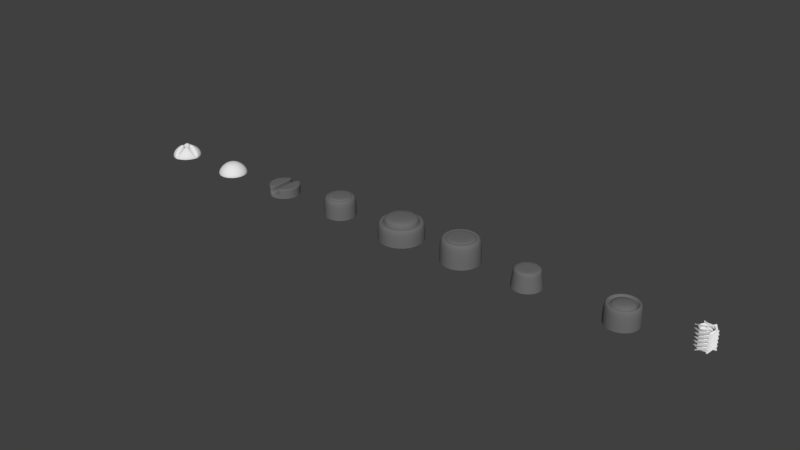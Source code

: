 # Source: screws.blend  (saved by Blender 2.79.0; exported with 4.5.12 LTS)
import bpy
from mathutils import Matrix  # noqa: F401  (used for matrix-valued properties, if any)

bpy.ops.wm.read_factory_settings(use_empty=True)
scene = bpy.context.scene
scene.name = 'Scene'

# ---- collections
col_collection_1 = bpy.data.collections.new('Collection 1'); scene.collection.children.link(col_collection_1)

# ---- materials (node trees are filled in below, after node groups)
mat_screw_003 = bpy.data.materials.new('screw_003')
mat_screw_003.alpha_threshold = 0.0
mat_screw_003.roughness = 0.5
mat_screw_001 = bpy.data.materials.new('screw_001')
mat_screw_001.alpha_threshold = 0.0
mat_screw_001.roughness = 0.5
mat_screw_005 = bpy.data.materials.new('screw_005')
mat_screw_005.alpha_threshold = 0.0
mat_screw_005.roughness = 0.5
mat_screw_006 = bpy.data.materials.new('screw_006')
mat_screw_006.alpha_threshold = 0.0
mat_screw_006.roughness = 0.5
mat_screw_002 = bpy.data.materials.new('screw_002')
mat_screw_002.alpha_threshold = 0.0
mat_screw_002.roughness = 0.5
mat_screw_004 = bpy.data.materials.new('screw_004')
mat_screw_004.alpha_threshold = 0.0
mat_screw_004.roughness = 0.5

# ---- material node trees
mat_screw_003.use_nodes = True; mat_screw_003.node_tree.nodes.clear()
_N = mat_screw_003.node_tree.nodes; _L = mat_screw_003.node_tree.links
n0 = _N.new('ShaderNodeOutputMaterial'); n0.name = 'Material Output'; n0.location = (300, 300)
n1 = _N.new('ShaderNodeBsdfDiffuse'); n1.name = 'Diffuse BSDF'; n1.location = (10, 300)
n1.inputs[0].default_value = (0.15, 0.15, 0.15, 1.0)
_L.new(n1.outputs[0], n0.inputs[0])
n0.is_active_output = True
mat_screw_001.use_nodes = True; mat_screw_001.node_tree.nodes.clear()
_N = mat_screw_001.node_tree.nodes; _L = mat_screw_001.node_tree.links
n0 = _N.new('ShaderNodeOutputMaterial'); n0.name = 'Material Output'; n0.location = (300, 300)
n1 = _N.new('ShaderNodeBsdfDiffuse'); n1.name = 'Diffuse BSDF'; n1.location = (10, 300)
n1.inputs[0].default_value = (0.15, 0.15, 0.15, 1.0)
_L.new(n1.outputs[0], n0.inputs[0])
n0.is_active_output = True
mat_screw_005.use_nodes = True; mat_screw_005.node_tree.nodes.clear()
_N = mat_screw_005.node_tree.nodes; _L = mat_screw_005.node_tree.links
n0 = _N.new('ShaderNodeOutputMaterial'); n0.name = 'Material Output'; n0.location = (300, 300)
n1 = _N.new('ShaderNodeBsdfDiffuse'); n1.name = 'Diffuse BSDF'; n1.location = (10, 300)
n1.inputs[0].default_value = (0.15, 0.15, 0.15, 1.0)
_L.new(n1.outputs[0], n0.inputs[0])
n0.is_active_output = True
mat_screw_006.use_nodes = True; mat_screw_006.node_tree.nodes.clear()
_N = mat_screw_006.node_tree.nodes; _L = mat_screw_006.node_tree.links
n0 = _N.new('ShaderNodeOutputMaterial'); n0.name = 'Material Output'; n0.location = (300, 300)
n1 = _N.new('ShaderNodeBsdfDiffuse'); n1.name = 'Diffuse BSDF'; n1.location = (10, 300)
n1.inputs[0].default_value = (0.15, 0.15, 0.15, 1.0)
_L.new(n1.outputs[0], n0.inputs[0])
n0.is_active_output = True
mat_screw_002.use_nodes = True; mat_screw_002.node_tree.nodes.clear()
_N = mat_screw_002.node_tree.nodes; _L = mat_screw_002.node_tree.links
n0 = _N.new('ShaderNodeOutputMaterial'); n0.name = 'Material Output'; n0.location = (300, 300)
n1 = _N.new('ShaderNodeBsdfDiffuse'); n1.name = 'Diffuse BSDF'; n1.location = (10, 300)
n1.inputs[0].default_value = (0.15, 0.15, 0.15, 1.0)
_L.new(n1.outputs[0], n0.inputs[0])
n0.is_active_output = True
mat_screw_004.use_nodes = True; mat_screw_004.node_tree.nodes.clear()
_N = mat_screw_004.node_tree.nodes; _L = mat_screw_004.node_tree.links
n0 = _N.new('ShaderNodeOutputMaterial'); n0.name = 'Material Output'; n0.location = (300, 300)
n1 = _N.new('ShaderNodeBsdfDiffuse'); n1.name = 'Diffuse BSDF'; n1.location = (10, 300)
n1.inputs[0].default_value = (0.15, 0.15, 0.15, 1.0)
_L.new(n1.outputs[0], n0.inputs[0])
n0.is_active_output = True

# ---- world
world_world = bpy.data.worlds.new('World'); scene.world = world_world
world_world.color = (0.05088, 0.05088, 0.05088)
world_world.use_sun_shadow = False
world_world.sun_shadow_jitter_overblur = 0.0
world_world.cycles.sampling_method = 'MANUAL'

# ---- meshes
me_circle_001 = bpy.data.meshes.new('Circle.001')
me_circle_001.from_pydata([(0.007735, -0.0252, 0.01), (-0.02518, 0.007717, 0.01), (-0.06515, -0.06517, 0.01), (-0.02518, -0.007754, 0.01), (0.007646, 0.0252, 0.01), (-0.007646, 0.0252, 0.01), (-0.02007, 0.02005, 0.06661), (-0.02007, -0.02009, 0.06661), (0.02007, -0.02009, 0.06661), (0.02007, 0.02005, 0.06661), (-0.05286, 0.05284, 0.0383), (0.007735, -0.08896, 0.01), (-0.08894, 0.007717, 0.01), (0.05286, 0.05284, 0.0383), (0.05286, -0.05288, 0.0383), (-0.05286, -0.05288, 0.0383), (0.007646, 0.08896, 0.01), (-0.007646, 0.08896, 0.01), (0.08894, 0.007717, 0.01), (-0.007646, 0.0252, 0.06661), (0.007646, 0.0252, 0.06661), (-0.02518, -0.007754, 0.06661), (-0.02518, 0.007717, 0.06661), (0.007735, -0.0252, 0.06661), (-0.007735, -0.0252, 0.06661), (0.02518, 0.007717, 0.06661), (0.02518, -0.007754, 0.06661), (-0.07155, -0.007754, 0.0383), (-0.07155, 0.007717, 0.0383), (0.07155, -0.007754, 0.0383), (0.07155, 0.007717, 0.0383), (-0.007735, -0.07157, 0.0383), (0.007735, -0.07157, 0.0383), (0.007646, 0.07157, 0.0383), (-0.007646, 0.07157, 0.0383), (0.007646, 0.007717, 0.06661), (-0.007646, 0.007717, 0.06661), (-0.007735, -0.007754, 0.06661), (0.007735, -0.007754, 0.06661), (-0.007735, -0.0252, 0.01), (0.02518, 0.007717, 0.01), (0.02518, -0.007754, 0.01), (-0.07155, -0.007754, 0.01), (-0.07155, 0.007717, 0.01), (0.07155, -0.007754, 0.01), (0.07155, 0.007717, 0.01), (-0.007735, -0.07157, 0.01), (0.007735, -0.07157, 0.01), (0.007646, 0.07157, 0.01), (-0.007646, 0.07157, 0.01), (0.007646, 0.007717, 0.01), (-0.007646, 0.007717, 0.01), (-0.007735, -0.007754, 0.01), (0.007735, -0.007754, 0.01), (0.06515, -0.06517, 0.01), (-0.08894, -0.007754, 0.01), (-0.06515, 0.06514, 0.01), (0.06515, 0.06514, 0.01), (0.08894, -0.007754, 0.01), (-0.007735, -0.08896, 0.01), (-0.06515, 0.06514, 9.313e-10), (-0.06515, -0.06517, 9.313e-10), (0.06515, -0.06517, 9.313e-10), (0.06515, 0.06514, 9.313e-10), (0.08894, -0.007754, 9.313e-10), (0.007735, -0.08896, 9.313e-10), (-0.08894, 0.007717, 9.313e-10), (0.007646, 0.08896, 9.313e-10), (-0.007646, 0.08896, 9.313e-10), (-0.08894, -0.007754, 9.313e-10), (-0.007735, -0.08896, -9.313e-10), (0.08894, 0.007717, 9.313e-10)], [], [(50, 51, 52, 53), (21, 7, 24, 37), (31, 24, 7, 15), (20, 35, 25, 9), (10, 6, 19, 34), (13, 9, 25, 30), (29, 26, 8, 14), (14, 8, 23, 32), (54, 14, 32, 11), (57, 13, 30, 18), (12, 28, 10, 56), (16, 33, 13, 57), (59, 31, 15, 2), (38, 23, 8, 26), (6, 22, 36, 19), (58, 29, 14, 54), (28, 22, 6, 10), (2, 15, 27, 55), (33, 20, 9, 13), (11, 32, 47), (32, 23, 0, 47), (19, 36, 51, 5), (29, 58, 44), (35, 20, 4, 50), (26, 29, 44, 41), (18, 30, 45), (15, 7, 21, 27), (37, 24, 39, 52), (30, 25, 40, 45), (27, 21, 3, 42), (56, 10, 34, 17), (43, 12, 55, 42), (45, 40, 41, 44), (47, 0, 39, 46), (49, 5, 4, 48), (1, 43, 42, 3), (18, 45, 44, 58), (11, 47, 46, 59), (17, 49, 48, 16), (53, 41, 40, 50), (3, 52, 51, 1), (23, 38, 53, 0), (50, 4, 5, 51), (31, 59, 46), (24, 31, 46, 39), (17, 34, 49), (34, 19, 5, 49), (33, 16, 48), (28, 12, 43), (38, 26, 41, 53), (20, 33, 48, 4), (25, 35, 50, 40), (55, 27, 42), (21, 37, 52, 3), (22, 28, 43, 1), (36, 22, 1, 51), (0, 53, 52, 39), (12, 56, 60, 66), (18, 58, 64, 71), (2, 55, 69, 61), (54, 11, 65, 62), (56, 17, 68, 60), (55, 12, 66, 69), (17, 16, 67, 68), (58, 54, 62, 64), (59, 2, 61, 70), (16, 57, 63, 67), (11, 59, 70, 65), (57, 18, 71, 63)])
me_circle_001.polygons.foreach_set('use_smooth', [True] * 69)
_uv = me_circle_001.uv_layers.new(name='UVMap')
_uv.uv.foreach_set('vector', [0.2412, 0.2029, 0.2412, 0.241, 0.2026, 0.2412, 0.2026, 0.2026, 0.6389, 0.5745, 0.6646, 0.5518, 0.6992, 0.5513, 0.6808, 0.5938, 0.7358, 0.4116, 0.6992, 0.5513, 0.6646, 0.5518, 0.6163, 0.4302, 0.4808, 0.04294, 0.4992, 0.0003095, 0.5413, 0.01971, 0.5157, 0.04235, 0.1331, 0.5636, 0.2547, 0.5154, 0.2775, 0.5412, 0.2028, 0.6617, 0.564, 0.1639, 0.5157, 0.04235, 0.5413, 0.01971, 0.6619, 0.09442, 0.7358, 0.7086, 0.6992, 0.8482, 0.6646, 0.8488, 0.6163, 0.7272, 0.6163, 0.7272, 0.6646, 0.8488, 0.6389, 0.8715, 0.5184, 0.7967, 0.5891, 0.6556, 0.6163, 0.7272, 0.5184, 0.7967, 0.457, 0.734, 0.5911, 0.2355, 0.564, 0.1639, 0.6619, 0.09442, 0.7232, 0.1572, 0.02582, 0.4441, 0.1145, 0.4441, 0.1331, 0.5636, 0.06151, 0.5908, 0.4442, 0.2713, 0.4442, 0.1826, 0.564, 0.1639, 0.5911, 0.2355, 0.7358, 0.3229, 0.7358, 0.4116, 0.6163, 0.4302, 0.5891, 0.3586, 0.6808, 0.8908, 0.6389, 0.8715, 0.6646, 0.8488, 0.6992, 0.8482, 0.2547, 0.5154, 0.2541, 0.4808, 0.2969, 0.4992, 0.2775, 0.5412, 0.7358, 0.6199, 0.7358, 0.7086, 0.6163, 0.7272, 0.5891, 0.6556, 0.1145, 0.4441, 0.2541, 0.4808, 0.2547, 0.5154, 0.1331, 0.5636, 0.5891, 0.3586, 0.6163, 0.4302, 0.5184, 0.4997, 0.457, 0.437, 0.4442, 0.1826, 0.4808, 0.04294, 0.5157, 0.04235, 0.564, 0.1639, 0.7366, 0.0003095, 0.8072, 0.04363, 0.7366, 0.04363, 0.8072, 0.04363, 0.8777, 0.1592, 0.7366, 0.1592, 0.7366, 0.04363, 0.78, 0.4385, 0.7364, 0.4385, 0.7364, 0.2974, 0.78, 0.2974, 0.8069, 0.6377, 0.8775, 0.5944, 0.8775, 0.6377, 0.2975, 0.6466, 0.2975, 0.603, 0.4386, 0.603, 0.4386, 0.6466, 0.7364, 0.7533, 0.8069, 0.6377, 0.8775, 0.6377, 0.8775, 0.7533, 0.2029, 0.7365, 0.1595, 0.807, 0.1595, 0.7365, 0.6163, 0.4302, 0.6646, 0.5518, 0.6389, 0.5745, 0.5184, 0.4997, 0.9387, 0.5801, 0.8953, 0.5801, 0.8953, 0.4391, 0.9387, 0.4391, 0.1595, 0.807, 0.044, 0.8776, 0.044, 0.7365, 0.1595, 0.7365, 0.8069, 0.8407, 0.8775, 0.9562, 0.7364, 0.9562, 0.7364, 0.8407, 0.06151, 0.5908, 0.1331, 0.5636, 0.2028, 0.6617, 0.14, 0.7231, 0.2412, 0.4002, 0.2412, 0.4435, 0.2026, 0.4435, 0.2026, 0.4002, 0.2412, 0.04363, 0.2412, 0.1592, 0.2026, 0.1592, 0.2026, 0.04363, 0.04363, 0.2026, 0.1592, 0.2026, 0.1592, 0.2412, 0.04363, 0.2412, 0.4003, 0.241, 0.2848, 0.241, 0.2848, 0.2029, 0.4003, 0.2029, 0.2412, 0.2847, 0.2412, 0.4002, 0.2026, 0.4002, 0.2026, 0.2847, 0.2412, 0.0003095, 0.2412, 0.04363, 0.2026, 0.04363, 0.2026, 0.0003095, 0.0003095, 0.2026, 0.04363, 0.2026, 0.04363, 0.2412, 0.0003095, 0.2412, 0.4436, 0.241, 0.4003, 0.241, 0.4003, 0.2029, 0.4436, 0.2029, 0.2026, 0.2026, 0.2026, 0.1592, 0.2412, 0.1592, 0.2412, 0.2029, 0.2026, 0.2847, 0.2026, 0.2412, 0.2412, 0.241, 0.2412, 0.2847, 0.8777, 0.1592, 0.8777, 0.2026, 0.7366, 0.2026, 0.7366, 0.1592, 0.2412, 0.2029, 0.2848, 0.2029, 0.2848, 0.241, 0.2412, 0.241, 0.7797, 0.5096, 0.7364, 0.4391, 0.7797, 0.4391, 0.8953, 0.5801, 0.7797, 0.5096, 0.7797, 0.4391, 0.8953, 0.4391, 0.9388, 0.2974, 0.8955, 0.3679, 0.8955, 0.2974, 0.8955, 0.3679, 0.78, 0.4385, 0.78, 0.2974, 0.8955, 0.2974, 0.368, 0.4875, 0.4386, 0.4441, 0.4386, 0.4875, 0.2468, 0.807, 0.2035, 0.7365, 0.2468, 0.7365, 0.7364, 0.7967, 0.7364, 0.7533, 0.8775, 0.7533, 0.8775, 0.7967, 0.2975, 0.603, 0.368, 0.4875, 0.4386, 0.4875, 0.4386, 0.603, 0.044, 0.8776, 0.0003096, 0.8776, 0.0003095, 0.7365, 0.044, 0.7365, 0.7364, 0.7974, 0.8069, 0.8407, 0.7364, 0.8407, 0.8775, 0.9562, 0.8775, 0.9997, 0.7364, 0.9997, 0.7364, 0.9562, 0.3623, 0.8776, 0.2468, 0.807, 0.2468, 0.7365, 0.3623, 0.7365, 0.406, 0.8776, 0.3623, 0.8776, 0.3623, 0.7365, 0.406, 0.7365, 0.1592, 0.2026, 0.2026, 0.2026, 0.2026, 0.2412, 0.1592, 0.2412, 0.02582, 0.4441, 0.06151, 0.5908, 0.03866, 0.6003, 0.0003095, 0.4505, 0.3752, 0.6721, 0.3367, 0.6721, 0.3367, 0.6472, 0.3752, 0.6472, 0.5891, 0.3586, 0.457, 0.437, 0.4442, 0.4152, 0.5796, 0.3358, 0.5891, 0.6556, 0.457, 0.734, 0.4442, 0.7122, 0.5796, 0.6328, 0.06151, 0.5908, 0.14, 0.7231, 0.1182, 0.7359, 0.03866, 0.6003, 0.2975, 0.6472, 0.3361, 0.6472, 0.3361, 0.6721, 0.2975, 0.6721, 0.3367, 0.6727, 0.3748, 0.6727, 0.3748, 0.6976, 0.3367, 0.6976, 0.7358, 0.6199, 0.5891, 0.6556, 0.5796, 0.6328, 0.7295, 0.5944, 0.7358, 0.3229, 0.5891, 0.3586, 0.5796, 0.3358, 0.7295, 0.2974, 0.4442, 0.2713, 0.5911, 0.2355, 0.6007, 0.2584, 0.4506, 0.2968, 0.4144, 0.6721, 0.3758, 0.6721, 0.3758, 0.6472, 0.4144, 0.6472, 0.5911, 0.2355, 0.7232, 0.1572, 0.736, 0.179, 0.6007, 0.2584])
me_circle_001.use_remesh_preserve_volume = False
me_circle_001.use_remesh_preserve_attributes = False
me_circle_001.use_mirror_vertex_groups = False
me_circle_001.update()
me_worm_gear_001 = bpy.data.meshes.new('Worm Gear.001')
me_worm_gear_001.from_pydata([(0.0366, 0.002399, 0.01472), (0.03597, 0.007155, 0.01472), (0.05693, 0.003731, 0.01472), (0.05595, 0.01113, 0.01472), (0.03473, 0.01179, 0.01472), (0.03289, 0.01622, 0.01472), (0.03049, 0.02038, 0.01472), (0.02757, 0.02418, 0.01472), (0.02418, 0.02757, 0.01472), (0.02038, 0.03049, 0.01472), (0.01622, 0.03289, 0.01472), (0.01179, 0.03473, 0.01472), (0.02523, 0.05117, 0.01472), (0.01834, 0.05402, 0.01472), (0.007155, 0.03597, 0.01472), (0.002399, 0.0366, 0.01472), (-0.002399, 0.0366, 0.01472), (-0.007155, 0.03597, 0.01472), (-0.01179, 0.03473, 0.01472), (-0.01622, 0.03289, 0.01472), (-0.02038, 0.03049, 0.01472), (-0.02418, 0.02757, 0.01472), (-0.0317, 0.04744, 0.01472), (-0.03762, 0.04289, 0.01472), (-0.02757, 0.02418, 0.01472), (-0.03049, 0.02038, 0.01472), (-0.03289, 0.01622, 0.01472), (-0.03473, 0.01179, 0.01472), (-0.03597, 0.007155, 0.01472), (-0.0366, 0.002399, 0.01472), (-0.0366, -0.002399, 0.01472), (-0.03597, -0.007155, 0.01472), (-0.05693, -0.003731, 0.01472), (-0.05595, -0.01113, 0.01472), (-0.03473, -0.01179, 0.01472), (-0.03289, -0.01622, 0.01472), (-0.03049, -0.02038, 0.01472), (-0.02757, -0.02418, 0.01472), (-0.02418, -0.02757, 0.01472), (-0.02038, -0.03049, 0.01472), (-0.01622, -0.03289, 0.01472), (-0.01179, -0.03473, 0.01472), (-0.02523, -0.05117, 0.01472), (-0.01834, -0.05402, 0.01472), (-0.007155, -0.03597, 0.01472), (-0.002399, -0.0366, 0.01472), (0.002399, -0.0366, 0.01472), (0.007155, -0.03597, 0.01472), (0.01179, -0.03473, 0.01472), (0.01622, -0.03289, 0.01472), (0.02038, -0.03049, 0.01472), (0.02418, -0.02757, 0.01472), (0.0317, -0.04744, 0.01472), (0.03762, -0.04289, 0.01472), (0.02757, -0.02418, 0.01472), (0.03049, -0.02038, 0.01472), (0.03289, -0.01622, 0.01472), (0.03473, -0.01179, 0.01472), (0.03597, -0.007155, 0.01472), (0.0366, -0.002399, 0.01472), (0.01616, 0.03292, 0.03509), (0.01172, 0.03475, 0.03509), (0.02513, 0.05122, 0.03509), (0.01823, 0.05406, 0.03509), (0.007083, 0.03598, 0.03509), (0.002326, 0.0366, 0.03509), (-0.002472, 0.03659, 0.03509), (-0.007227, 0.03596, 0.03509), (-0.01186, 0.03471, 0.03509), (-0.01629, 0.03286, 0.03509), (-0.02044, 0.03045, 0.03509), (-0.02424, 0.02753, 0.03509), (-0.03179, 0.04737, 0.03509), (-0.0377, 0.04282, 0.03509), (-0.02762, 0.02413, 0.03509), (-0.03053, 0.02031, 0.03509), (-0.03292, 0.01616, 0.03509), (-0.03475, 0.01172, 0.03509), (-0.03598, 0.007083, 0.03509), (-0.0366, 0.002326, 0.03509), (-0.03659, -0.002472, 0.03509), (-0.03596, -0.007227, 0.03509), (-0.05692, -0.003845, 0.03509), (-0.05593, -0.01124, 0.03509), (-0.03471, -0.01186, 0.03509), (-0.03286, -0.01629, 0.03509), (-0.03045, -0.02044, 0.03509), (-0.02753, -0.02424, 0.03509), (-0.02413, -0.02762, 0.03509), (-0.02031, -0.03053, 0.03509), (-0.01616, -0.03292, 0.03509), (-0.01172, -0.03475, 0.03509), (-0.02513, -0.05122, 0.03509), (-0.01823, -0.05406, 0.03509), (-0.007083, -0.03598, 0.03509), (-0.002326, -0.0366, 0.03509), (0.002472, -0.03659, 0.03509), (0.007227, -0.03596, 0.03509), (0.01186, -0.03471, 0.03509), (0.01629, -0.03286, 0.03509), (0.02044, -0.03045, 0.03509), (0.02424, -0.02753, 0.03509), (0.03179, -0.04737, 0.03509), (0.0377, -0.04282, 0.03509), (0.02762, -0.02413, 0.03509), (0.03053, -0.02031, 0.03509), (0.03292, -0.01616, 0.03509), (0.03475, -0.01172, 0.03509), (0.03598, -0.007083, 0.03509), (0.0366, -0.002326, 0.03509), (0.03659, 0.002472, 0.03509), (0.03596, 0.007227, 0.03509), (0.05692, 0.003845, 0.03509), (0.05593, 0.01124, 0.03509), (0.03471, 0.01186, 0.03509), (0.03286, 0.01629, 0.03509), (0.03045, 0.02044, 0.03509), (0.02753, 0.02424, 0.03509), (0.02413, 0.02762, 0.03509), (0.02031, 0.03053, 0.03509)], [], [(113, 53, 51, 111), (3, 1, 61, 63), (7, 67, 66, 6), (7, 8, 68, 67), (9, 69, 68, 8), (9, 10, 70, 69), (18, 78, 77, 17), (4, 64, 61, 1), (73, 13, 11, 71), (16, 17, 77, 76), (18, 19, 79, 78), (20, 80, 79, 19), (26, 27, 87, 86), (16, 76, 75, 15), (14, 74, 71, 11), (83, 23, 21, 81), (70, 10, 12, 72), (37, 97, 96, 36), (28, 88, 87, 27), (29, 30, 90, 89), (28, 29, 89, 88), (25, 26, 86, 85), (24, 25, 85, 84), (80, 20, 22, 82), (36, 96, 95, 35), (39, 40, 100, 99), (41, 44, 104, 101), (39, 99, 98, 38), (34, 94, 91, 31), (35, 95, 94, 34), (42, 102, 100, 40), (33, 93, 92, 32), (45, 46, 106, 105), (47, 107, 106, 46), (49, 50, 110, 109), (48, 49, 109, 108), (45, 105, 104, 44), (47, 48, 108, 107), (43, 103, 102, 42), (6, 66, 65, 5), (59, 0, 60, 119), (54, 114, 111, 51), (55, 115, 114, 54), (55, 56, 116, 115), (56, 57, 117, 116), (53, 113, 112, 52), (38, 98, 97, 37), (31, 91, 93, 33), (13, 73, 72, 12), (21, 24, 84, 81), (3, 63, 62, 2), (15, 75, 74, 14), (22, 23, 83, 82), (5, 65, 64, 4), (57, 58, 118, 117), (52, 112, 110, 50), (90, 30, 32, 92), (43, 41, 101, 103), (0, 2, 62, 60), (58, 59, 119, 118)])
me_worm_gear_001.polygons.foreach_set('use_smooth', [True] * 60)
_uv = me_worm_gear_001.uv_layers.new(name='UVMap')
_uv.uv.foreach_set('vector', [0.6663, 0.7513, 0.3337, 0.7513, 0.3858, 0.668, 0.6124, 0.6692, 0.3329, 0.584, 0.2809, 0.6673, 0.05429, 0.6661, 0.0003843, 0.584, 0.5804, 0.4374, 0.4063, 0.2922, 0.4295, 0.2922, 0.6035, 0.4374, 0.5804, 0.4374, 0.5573, 0.4374, 0.3832, 0.2922, 0.4063, 0.2922, 0.5342, 0.4374, 0.3601, 0.2922, 0.3832, 0.2922, 0.5573, 0.4374, 0.5342, 0.4374, 0.5111, 0.4374, 0.337, 0.2922, 0.3601, 0.2922, 0.5573, 0.5833, 0.3832, 0.4381, 0.4063, 0.4381, 0.5804, 0.5833, 0.6497, 0.4374, 0.4757, 0.2922, 0.4988, 0.2922, 0.6728, 0.4374, 0.337, 0.1463, 0.6696, 0.1463, 0.6175, 0.2295, 0.3909, 0.2283, 0.6035, 0.5833, 0.5804, 0.5833, 0.4063, 0.4381, 0.4295, 0.4381, 0.5573, 0.5833, 0.5342, 0.5833, 0.3601, 0.4381, 0.3832, 0.4381, 0.5111, 0.5833, 0.337, 0.4381, 0.3601, 0.4381, 0.5342, 0.5833, 0.2669, 0.1455, 0.2438, 0.1455, 0.06972, 0.0003845, 0.09284, 0.0003845, 0.6035, 0.5833, 0.4295, 0.4381, 0.4526, 0.4381, 0.6266, 0.5833, 0.6497, 0.5833, 0.4757, 0.4381, 0.4988, 0.4381, 0.6728, 0.5833, 0.0003843, 0.668, 0.3329, 0.668, 0.2809, 0.7513, 0.05429, 0.7501, 0.7191, 0.668, 0.9457, 0.6692, 0.9996, 0.7513, 0.6671, 0.7513, 0.09284, 0.4381, 0.2669, 0.5833, 0.2438, 0.5833, 0.06973, 0.4381, 0.2207, 0.1455, 0.04661, 0.0003845, 0.06972, 0.0003845, 0.2438, 0.1455, 0.1976, 0.1455, 0.1744, 0.1455, 0.0003843, 0.0003846, 0.0235, 0.0003846, 0.2207, 0.1455, 0.1976, 0.1455, 0.0235, 0.0003846, 0.04661, 0.0003845, 0.29, 0.1455, 0.2669, 0.1455, 0.09284, 0.0003845, 0.116, 0.0003845, 0.3131, 0.1455, 0.29, 0.1455, 0.116, 0.0003845, 0.1391, 0.0003843, 0.3858, 0.752, 0.6124, 0.7532, 0.6663, 0.8353, 0.3337, 0.8353, 0.06973, 0.4381, 0.2438, 0.5833, 0.2207, 0.5833, 0.04661, 0.4381, 0.1391, 0.4381, 0.1622, 0.4381, 0.3362, 0.5833, 0.3131, 0.5833, 0.0003843, 0.2922, 0.0235, 0.2922, 0.1976, 0.4374, 0.1744, 0.4374, 0.1391, 0.4381, 0.3131, 0.5833, 0.29, 0.5833, 0.116, 0.4381, 0.0235, 0.4381, 0.1976, 0.5833, 0.1744, 0.5833, 0.0003843, 0.4381, 0.04661, 0.4381, 0.2207, 0.5833, 0.1976, 0.5833, 0.0235, 0.4381, 0.6671, 0.584, 0.9996, 0.584, 0.9476, 0.6673, 0.721, 0.6661, 0.6696, 0.03988, 0.337, 0.03988, 0.3663, 0.019, 0.6988, 0.019, 0.04661, 0.2922, 0.06972, 0.2922, 0.2438, 0.4374, 0.2207, 0.4374, 0.09284, 0.2922, 0.2669, 0.4374, 0.2438, 0.4374, 0.06972, 0.2922, 0.1391, 0.2922, 0.1622, 0.2922, 0.3362, 0.4374, 0.3131, 0.4374, 0.116, 0.2922, 0.1391, 0.2922, 0.3131, 0.4374, 0.29, 0.4374, 0.04661, 0.2922, 0.2207, 0.4374, 0.1976, 0.4374, 0.0235, 0.2922, 0.09284, 0.2922, 0.116, 0.2922, 0.29, 0.4374, 0.2669, 0.4374, 0.3923, 0.92, 0.7248, 0.92, 0.6956, 0.9409, 0.363, 0.9409, 0.6035, 0.4374, 0.4295, 0.2922, 0.4526, 0.2922, 0.6266, 0.4374, 0.1391, 0.1463, 0.1622, 0.1463, 0.3362, 0.2914, 0.3131, 0.2914, 0.0235, 0.1463, 0.1976, 0.2914, 0.1744, 0.2914, 0.0003843, 0.1463, 0.04661, 0.1463, 0.2207, 0.2914, 0.1976, 0.2914, 0.0235, 0.1463, 0.04661, 0.1463, 0.06973, 0.1463, 0.2438, 0.2914, 0.2207, 0.2914, 0.06973, 0.1463, 0.09284, 0.1463, 0.2669, 0.2914, 0.2438, 0.2914, 0.3663, 0.2519, 0.6988, 0.2519, 0.6696, 0.2728, 0.337, 0.2728, 0.116, 0.4381, 0.29, 0.5833, 0.2669, 0.5833, 0.09284, 0.4381, 0.3858, 0.584, 0.6124, 0.5852, 0.6663, 0.6673, 0.3337, 0.6673, 0.333, 0.9409, 0.0003843, 0.9409, 0.02966, 0.92, 0.3622, 0.92, 0.3362, 0.1455, 0.3131, 0.1455, 0.1391, 0.0003843, 0.1622, 0.0003843, 0.3663, 0.2303, 0.6988, 0.2303, 0.6696, 0.2512, 0.337, 0.2512, 0.6266, 0.5833, 0.4526, 0.4381, 0.4757, 0.4381, 0.6497, 0.5833, 0.6988, 0.04065, 0.6696, 0.06153, 0.337, 0.06152, 0.3663, 0.04065, 0.6266, 0.4374, 0.4526, 0.2922, 0.4757, 0.2922, 0.6497, 0.4374, 0.09284, 0.1463, 0.116, 0.1463, 0.29, 0.2914, 0.2669, 0.2914, 0.0003843, 0.752, 0.3329, 0.752, 0.2809, 0.8353, 0.05429, 0.8341, 0.05242, 0.836, 0.279, 0.8372, 0.3329, 0.9193, 0.0003843, 0.9193, 0.337, 0.1455, 0.389, 0.06229, 0.6157, 0.06349, 0.6696, 0.1455, 0.3876, 0.9181, 0.3337, 0.836, 0.6663, 0.836, 0.6142, 0.9193, 0.116, 0.1463, 0.1391, 0.1463, 0.3131, 0.2914, 0.29, 0.2914])
me_worm_gear_001.use_remesh_preserve_volume = False
me_worm_gear_001.use_remesh_preserve_attributes = False
me_worm_gear_001.use_mirror_vertex_groups = False
me_worm_gear_001.update()
me_circle = bpy.data.meshes.new('Circle')
me_circle.from_pydata([(5.75e-09, 0.09214, 0.01), (-0.06515, 0.06515, 0.01), (-0.09214, 6.715e-09, 0.01), (-0.06515, -0.06515, 0.01), (1.381e-08, -0.09214, 0.01), (0.06515, -0.06515, 0.01), (0.09214, 1.184e-08, 0.01), (0.06515, 0.06515, 0.01), (8.215e-09, 0.02839, 0.06661), (-0.02007, 0.02007, 0.06661), (-0.02839, 9.802e-09, 0.06661), (-0.02007, -0.02007, 0.06661), (1.07e-08, -0.02839, 0.06661), (0.02007, -0.02007, 0.06661), (0.02839, 1.138e-08, 0.06661), (0.02007, 0.02007, 0.06661), (-0.05286, 0.05286, 0.0383), (-0.07475, 7.333e-09, 0.0383), (0.07475, 1.149e-08, 0.0383), (0.05286, 0.05286, 0.0383), (1.32e-08, -0.07475, 0.0383), (0.05286, -0.05286, 0.0383), (-0.05286, -0.05286, 0.0383), (6.66e-09, 0.07475, 0.0383), (5.75e-09, 0.09214, 0.0), (-0.06515, 0.06515, 0.0), (-0.09214, 6.715e-09, 0.0), (-0.06515, -0.06515, 0.0), (1.381e-08, -0.09214, 0.0), (0.06515, -0.06515, 0.0), (0.09214, 1.184e-08, 0.0), (0.06515, 0.06515, 0.0)], [], [(17, 10, 9, 16), (19, 15, 14, 18), (21, 13, 12, 20), (22, 11, 10, 17), (16, 9, 8, 23), (23, 8, 15, 19), (18, 14, 13, 21), (20, 12, 11, 22), (9, 10, 11, 12, 13, 14, 15, 8), (4, 20, 22, 3), (6, 18, 21, 5), (0, 23, 19, 7), (1, 16, 23, 0), (3, 22, 17, 2), (5, 21, 20, 4), (7, 19, 18, 6), (2, 17, 16, 1), (0, 7, 31, 24), (6, 5, 29, 30), (4, 3, 27, 28), (2, 1, 25, 26), (7, 6, 30, 31), (5, 4, 28, 29), (3, 2, 26, 27), (1, 0, 24, 25)])
me_circle.polygons.foreach_set('use_smooth', [True] * 25)
_uv = me_circle.uv_layers.new(name='UVMap')
_uv.uv.foreach_set('vector', [0.4342, 0.2838, 0.4307, 0.08813, 0.51, 0.06481, 0.6205, 0.226, 0.6216, 0.5757, 0.5161, 0.7443, 0.4369, 0.7204, 0.4333, 0.5248, 0.247, 0.5825, 0.3576, 0.7437, 0.3061, 0.8084, 0.1113, 0.7397, 0.246, 0.2328, 0.3514, 0.06425, 0.4307, 0.08813, 0.4342, 0.2838, 0.6205, 0.226, 0.51, 0.06481, 0.5614, 0.0001376, 0.7563, 0.06887, 0.7647, 0.7263, 0.57, 0.8084, 0.5161, 0.7443, 0.6216, 0.5757, 0.4333, 0.5248, 0.4369, 0.7204, 0.3576, 0.7437, 0.247, 0.5825, 0.1028, 0.08221, 0.2976, 0.0001375, 0.3514, 0.06425, 0.246, 0.2328, 0.1353, 0.9999, 0.05613, 0.9999, 0.0001375, 0.9439, 0.0001375, 0.8647, 0.05613, 0.8087, 0.1353, 0.8087, 0.1913, 0.8647, 0.1913, 0.9439, 0.0001375, 0.1493, 0.1028, 0.08221, 0.246, 0.2328, 0.1834, 0.3344, 0.435, 0.4044, 0.4333, 0.5248, 0.247, 0.5825, 0.1835, 0.477, 0.8674, 0.6592, 0.7647, 0.7263, 0.6216, 0.5757, 0.6842, 0.4742, 0.6841, 0.3316, 0.6205, 0.226, 0.7563, 0.06887, 0.8674, 0.1344, 0.1834, 0.3344, 0.246, 0.2328, 0.4342, 0.2838, 0.4326, 0.4041, 0.1835, 0.477, 0.247, 0.5825, 0.1113, 0.7397, 0.0001375, 0.6742, 0.6842, 0.4742, 0.6216, 0.5757, 0.4333, 0.5248, 0.435, 0.4044, 0.4326, 0.4041, 0.4342, 0.2838, 0.6205, 0.226, 0.6841, 0.3316, 0.8674, 0.6592, 0.6842, 0.4742, 0.6842, 0.4742, 0.8674, 0.6592, 0.435, 0.4044, 0.1835, 0.477, 0.1835, 0.477, 0.435, 0.4044, 0.0001375, 0.1493, 0.1834, 0.3344, 0.1834, 0.3344, 0.0001375, 0.1493, 0.4326, 0.4041, 0.6841, 0.3316, 0.6841, 0.3316, 0.4326, 0.4041, 0.6842, 0.4742, 0.435, 0.4044, 0.435, 0.4044, 0.6842, 0.4742, 0.1835, 0.477, 0.0001375, 0.6742, 0.0001375, 0.6742, 0.1835, 0.477, 0.1834, 0.3344, 0.4326, 0.4041, 0.4326, 0.4041, 0.1834, 0.3344, 0.6841, 0.3316, 0.8674, 0.1344, 0.8674, 0.1344, 0.6841, 0.3316])
me_circle.use_remesh_preserve_volume = False
me_circle.use_remesh_preserve_attributes = False
me_circle.use_mirror_vertex_groups = False
me_circle.update()
me_screw_003 = bpy.data.meshes.new('screw_003')
me_screw_003.from_pydata([(-5.96e-08, -0.1524, -5.281e-08), (-0.1319, -0.07618, 1.689e-09), (-0.1319, 0.07618, 2.469e-08), (-5.96e-08, 0.1524, -6.796e-09), (0.1319, 0.07618, -6.129e-08), (0.1319, -0.07618, -8.43e-08), (-0.1319, -0.07618, 0.09913), (-2.73e-08, -0.1524, 0.09913), (-0.1319, 0.07618, 0.09913), (-2.73e-08, 0.1524, 0.09913), (0.1319, 0.07618, 0.09913), (0.1319, -0.07618, 0.09913), (-1.709e-08, -0.1056, 0.1305), (-0.09148, -0.05282, 0.1305), (-0.09148, 0.05282, 0.1305), (-1.709e-08, 0.1056, 0.1305), (0.09148, 0.05282, 0.1305), (0.09148, -0.05282, 0.1305), (-2.73e-08, -0.1205, 0.09913), (-8.572e-08, -0.1133, 0.1028), (-2.938e-08, -0.1164, 0.09275), (-0.09811, -0.05665, 0.1028), (-0.1044, -0.06027, 0.09913), (-0.1008, -0.0582, 0.09275), (0.09811, -0.05665, 0.1028), (0.1044, -0.06027, 0.09913), (0.1008, -0.0582, 0.09275), (-0.09811, 0.05665, 0.1028), (-0.1044, 0.06027, 0.09913), (-0.1008, 0.0582, 0.09275), (-2.73e-08, 0.1205, 0.09913), (-2.611e-08, 0.1133, 0.1028), (-2.938e-08, 0.1164, 0.09275), (0.1044, 0.06027, 0.09913), (0.09811, 0.05665, 0.1028), (0.1008, 0.0582, 0.09275)], [], [(0, 7, 6, 1), (1, 6, 8, 2), (2, 8, 9, 3), (3, 9, 10, 4), (4, 10, 11, 5), (5, 11, 7, 0), (13, 12, 17, 16, 15, 14), (15, 31, 27, 14), (17, 24, 34, 16), (16, 34, 31, 15), (22, 28, 8, 6), (28, 30, 9, 8), (30, 33, 10, 9), (12, 19, 24, 17), (33, 25, 11, 10), (21, 19, 12, 13), (25, 18, 7, 11), (18, 22, 6, 7), (22, 18, 20, 23), (23, 20, 19, 21), (28, 22, 23, 29), (29, 23, 21, 27), (25, 33, 35, 26), (26, 35, 34, 24), (33, 30, 32, 35), (35, 32, 31, 34), (30, 28, 29, 32), (32, 29, 27, 31), (18, 25, 26, 20), (20, 26, 24, 19), (14, 27, 21, 13)])
me_screw_003.polygons.foreach_set('use_smooth', [True] * 31)
_uv = me_screw_003.uv_layers.new(name='UVMap')
_uv.uv.foreach_set('vector', [0.5183, 0.0002289, 0.5183, 0.1688, 0.2593, 0.1688, 0.2593, 0.000229, 0.2593, 0.000229, 0.2593, 0.1688, 0.0002289, 0.1688, 0.0002288, 0.0002291, 0.0002288, 0.3378, 0.0002288, 0.1692, 0.2593, 0.1692, 0.2593, 0.3378, 0.2593, 0.3378, 0.2593, 0.1692, 0.5183, 0.1692, 0.5183, 0.3378, 0.5183, 0.3378, 0.5183, 0.1692, 0.7774, 0.1692, 0.7774, 0.3378, 0.7774, 0.0002288, 0.7774, 0.1688, 0.5183, 0.1688, 0.5183, 0.0002289, 0.6821, 0.8659, 0.5923, 0.7104, 0.6821, 0.5549, 0.8617, 0.5549, 0.9515, 0.7104, 0.8617, 0.8659, 0.1995, 0.8172, 0.1926, 0.8656, 0.007663, 0.8119, 0.02728, 0.7675, 0.5515, 0.7672, 0.5713, 0.8118, 0.386, 0.8656, 0.3791, 0.8171, 0.3791, 0.8171, 0.386, 0.8656, 0.1926, 0.8656, 0.1995, 0.8172, 0.1969, 0.6047, 0.05064, 0.761, 0.0002288, 0.75, 0.1756, 0.5549, 0.05111, 0.3441, 0.1935, 0.5051, 0.1707, 0.5544, 0.0002288, 0.3536, 0.1935, 0.5051, 0.4116, 0.5088, 0.4333, 0.5544, 0.1707, 0.5544, 0.3793, 0.9499, 0.3862, 0.9014, 0.5712, 0.9553, 0.5515, 0.9998, 0.4116, 0.5088, 0.5445, 0.3594, 0.5917, 0.3684, 0.4333, 0.5544, 0.1929, 0.9015, 0.3862, 0.9014, 0.3793, 0.9499, 0.1997, 0.9498, 0.5442, 0.7616, 0.4151, 0.6076, 0.4382, 0.5625, 0.5919, 0.7539, 0.4151, 0.6076, 0.1969, 0.6047, 0.1756, 0.5549, 0.4382, 0.5625, 0.1969, 0.6047, 0.4151, 0.6076, 0.4094, 0.6196, 0.2025, 0.6179, 0.1904, 0.8837, 0.3887, 0.8838, 0.3862, 0.9014, 0.1929, 0.9015, 0.05064, 0.761, 0.1969, 0.6047, 0.2025, 0.6179, 0.06169, 0.7667, 0.0002288, 0.9389, 0.1904, 0.8837, 0.1929, 0.9015, 0.007696, 0.9551, 0.5445, 0.3594, 0.4116, 0.5088, 0.4063, 0.4965, 0.534, 0.3543, 0.5787, 0.8281, 0.3885, 0.8833, 0.386, 0.8656, 0.5713, 0.8118, 0.4116, 0.5088, 0.1935, 0.5051, 0.1995, 0.4922, 0.4063, 0.4965, 0.3885, 0.8833, 0.1901, 0.8833, 0.1926, 0.8656, 0.386, 0.8656, 0.1935, 0.5051, 0.05111, 0.3441, 0.0632, 0.3382, 0.1995, 0.4922, 0.1901, 0.8833, 0.0002288, 0.8281, 0.007663, 0.8119, 0.1926, 0.8656, 0.4151, 0.6076, 0.5442, 0.7616, 0.5328, 0.7667, 0.4094, 0.6196, 0.3887, 0.8838, 0.5787, 0.9391, 0.5712, 0.9553, 0.3862, 0.9014, 0.02741, 0.9998, 0.007696, 0.9551, 0.1929, 0.9015, 0.1997, 0.9498])
me_screw_003.materials.append(mat_screw_003)
me_screw_003.use_remesh_preserve_volume = False
me_screw_003.use_remesh_preserve_attributes = False
me_screw_003.use_mirror_vertex_groups = False
me_screw_003.update()
me_screw_001 = bpy.data.meshes.new('screw_001')
me_screw_001.from_pydata([(-0.04066, 0.08285, 0.0), (-0.04066, 0.08285, 0.02384), (0.04229, 0.08222, 0.0), (0.04229, 0.08222, 0.02384), (0.09096, 0.03527, 0.0), (0.09096, 0.03527, 0.02384), (0.09026, -0.03686, 0.0), (0.09026, -0.03686, 0.02384), (0.04044, -0.08283, 0.0), (-0.04252, -0.08219, 0.0), (-0.04252, -0.08219, 0.02384), (-0.09118, -0.03525, 0.0), (-0.09118, -0.03525, 0.02384), (-0.09049, 0.03689, 0.0), (-0.09049, 0.03689, 0.02384), (0.01611, 0.09022, 0.0), (0.01611, 0.09022, 0.02384), (0.01256, -0.09049, 0.0), (-0.01566, -0.09027, 0.0), (-0.01211, 0.09044, 0.0), (-0.04066, 0.08285, 0.05674), (0.09096, 0.03527, 0.05674), (0.01256, -0.09049, 0.05674), (-0.04252, -0.08219, 0.05674), (-0.09049, 0.03689, 0.05674), (-0.01566, -0.09027, 0.05674), (0.04044, -0.08283, 0.05476), (0.01256, -0.09049, 0.05476), (0.09026, -0.03686, 0.05476), (0.09096, 0.03527, 0.05476), (0.04229, 0.08222, 0.05476), (-0.09118, -0.03525, 0.05476), (-0.04252, -0.08219, 0.05476), (-0.04066, 0.08285, 0.05476), (-0.01566, -0.09027, 0.05476), (-0.09049, 0.03689, 0.05476), (0.04044, -0.08283, 0.02384), (0.04044, -0.08283, 0.02538), (0.04229, 0.08222, 0.02538), (0.09096, 0.03527, 0.02538), (0.09026, -0.03686, 0.02538), (0.01256, -0.09049, 0.02538), (-0.09118, -0.03525, 0.02538), (-0.01566, -0.09027, 0.02538), (-0.04252, -0.08219, 0.02538), (-0.04066, 0.08285, 0.02538), (-0.09049, 0.03689, 0.02538), (0.01256, -0.09049, 0.02384), (-0.01211, 0.09044, 0.05476), (0.01611, 0.09022, 0.05476), (0.01611, 0.09022, 0.05674), (-0.09118, -0.03525, 0.05674), (0.04044, -0.08283, 0.05674), (0.09026, -0.03686, 0.05674), (0.04229, 0.08222, 0.05674), (-0.01211, 0.09044, 0.05674), (-0.01566, -0.09027, 0.02384), (-0.01211, 0.09044, 0.02384), (0.01611, 0.09022, 0.02538), (-0.01211, 0.09044, 0.02538)], [], [(11, 12, 14, 13), (0, 1, 57, 19), (48, 33, 20, 55), (2, 3, 5, 4), (6, 7, 36, 8), (26, 28, 53, 52), (31, 32, 23, 51), (18, 56, 10, 9), (19, 57, 16, 15), (9, 10, 12, 11), (13, 14, 1, 0), (16, 47, 41, 58), (36, 7, 40, 37), (20, 24, 51, 23), (21, 54, 52, 53), (55, 20, 23, 25), (54, 50, 22, 52), (33, 35, 24, 20), (29, 30, 54, 21), (32, 34, 25, 23), (28, 29, 21, 53), (34, 48, 55, 25), (15, 16, 3, 2), (27, 26, 52, 22), (30, 49, 50, 54), (38, 58, 49, 30), (41, 37, 26, 27), (35, 31, 51, 24), (39, 38, 30, 29), (49, 27, 22, 50), (37, 40, 28, 26), (58, 41, 27, 49), (44, 43, 34, 32), (45, 46, 35, 33), (40, 39, 29, 28), (42, 44, 32, 31), (59, 45, 33, 48), (8, 36, 47, 17), (46, 42, 31, 35), (17, 47, 56, 18), (43, 59, 48, 34), (4, 5, 7, 6), (3, 16, 58, 38), (47, 36, 37, 41), (5, 3, 38, 39), (7, 5, 39, 40), (56, 57, 59, 43), (14, 12, 42, 46), (57, 1, 45, 59), (12, 10, 44, 42), (1, 14, 46, 45), (10, 56, 43, 44), (16, 57, 56, 47)])
me_screw_001.polygons.foreach_set('use_smooth', [True] * 53)
_uv = me_screw_001.uv_layers.new(name='UVMap')
_uv.uv.foreach_set('vector', [0.5571, 0.0002064, 0.5571, 0.06735, 0.3539, 0.06735, 0.3539, 0.0002068, 0.1629, 0.0002042, 0.1629, 0.06735, 0.0797, 0.06735, 0.0797, 0.0002034, 0.0797, 0.1545, 0.1629, 0.1545, 0.1629, 0.16, 0.0797, 0.1601, 0.7458, 0.1605, 0.7458, 0.2276, 0.5553, 0.2276, 0.5553, 0.1605, 0.3521, 0.1605, 0.3521, 0.2276, 0.1611, 0.2276, 0.1611, 0.1605, 0.1611, 0.3147, 0.3521, 0.3147, 0.3521, 0.3203, 0.1611, 0.3203, 0.5571, 0.1545, 0.7476, 0.1545, 0.7476, 0.16, 0.5571, 0.16, 0.8266, 0.0002044, 0.8266, 0.06735, 0.7476, 0.06735, 0.7476, 0.0002052, 0.0797, 0.0002034, 0.0797, 0.06735, 0.0002027, 0.06735, 0.0002032, 0.0002027, 0.7476, 0.0002052, 0.7476, 0.06735, 0.5571, 0.06735, 0.5571, 0.0002064, 0.3539, 0.0002068, 0.3539, 0.06735, 0.1629, 0.06735, 0.1629, 0.0002042, 0.4893, 0.9487, 0.0003042, 0.9487, 0.0002477, 0.9401, 0.4892, 0.9401, 0.1611, 0.2276, 0.3521, 0.2276, 0.3521, 0.232, 0.1611, 0.232, 0.4864, 0.4007, 0.3542, 0.5385, 0.151, 0.5365, 0.02146, 0.3968, 0.3588, 0.5409, 0.4883, 0.6806, 0.02332, 0.6767, 0.1555, 0.5389, 0.5094, 0.3207, 0.4864, 0.4007, 0.02146, 0.3968, 0.0002027, 0.3207, 0.4883, 0.6806, 0.5094, 0.7548, 0.0002027, 0.7548, 0.02332, 0.6767, 0.1629, 0.1545, 0.3539, 0.1545, 0.3539, 0.16, 0.1629, 0.16, 0.5553, 0.3147, 0.7458, 0.3147, 0.7458, 0.3203, 0.5553, 0.3203, 0.7476, 0.1545, 0.8266, 0.1545, 0.8266, 0.16, 0.7476, 0.16, 0.3521, 0.3147, 0.5553, 0.3147, 0.5553, 0.3203, 0.3521, 0.3203, 0.0002601, 0.8432, 0.4892, 0.8432, 0.4893, 0.8517, 0.0003051, 0.8517, 0.8229, 0.1605, 0.8229, 0.2276, 0.7458, 0.2276, 0.7458, 0.1605, 0.07969, 0.3147, 0.1611, 0.3147, 0.1611, 0.3203, 0.07969, 0.3203, 0.7458, 0.3147, 0.8229, 0.3147, 0.8229, 0.3203, 0.7458, 0.3203, 0.7458, 0.232, 0.8229, 0.232, 0.8229, 0.3147, 0.7458, 0.3147, 0.07969, 0.232, 0.1611, 0.232, 0.1611, 0.3147, 0.07969, 0.3147, 0.3539, 0.1545, 0.5571, 0.1545, 0.5571, 0.16, 0.3539, 0.16, 0.5553, 0.232, 0.7458, 0.232, 0.7458, 0.3147, 0.5553, 0.3147, 0.4892, 0.8607, 0.0002476, 0.8607, 0.0002027, 0.8521, 0.4892, 0.8521, 0.1611, 0.232, 0.3521, 0.232, 0.3521, 0.3147, 0.1611, 0.3147, 0.4892, 0.9401, 0.0002477, 0.9401, 0.0002476, 0.8607, 0.4892, 0.8607, 0.7476, 0.07171, 0.8266, 0.07171, 0.8266, 0.1545, 0.7476, 0.1545, 0.1629, 0.07171, 0.3539, 0.07171, 0.3539, 0.1545, 0.1629, 0.1545, 0.3521, 0.232, 0.5553, 0.232, 0.5553, 0.3147, 0.3521, 0.3147, 0.5571, 0.07171, 0.7476, 0.07171, 0.7476, 0.1545, 0.5571, 0.1545, 0.0797, 0.07171, 0.1629, 0.07171, 0.1629, 0.1545, 0.0797, 0.1545, 0.1611, 0.1605, 0.1611, 0.2276, 0.07969, 0.2276, 0.07969, 0.1605, 0.3539, 0.07171, 0.5571, 0.07171, 0.5571, 0.1545, 0.3539, 0.1545, 0.07969, 0.1605, 0.07969, 0.2276, 0.000204, 0.2276, 0.0002027, 0.1605, 0.0002593, 0.7637, 0.4892, 0.7637, 0.4892, 0.8432, 0.0002601, 0.8432, 0.5553, 0.1605, 0.5553, 0.2276, 0.3521, 0.2276, 0.3521, 0.1605, 0.7458, 0.2276, 0.8229, 0.2276, 0.8229, 0.232, 0.7458, 0.232, 0.07969, 0.2276, 0.1611, 0.2276, 0.1611, 0.232, 0.07969, 0.232, 0.5553, 0.2276, 0.7458, 0.2276, 0.7458, 0.232, 0.5553, 0.232, 0.3521, 0.2276, 0.5553, 0.2276, 0.5553, 0.232, 0.3521, 0.232, 0.0002027, 0.7552, 0.4892, 0.7552, 0.4892, 0.7637, 0.0002593, 0.7637, 0.3539, 0.06735, 0.5571, 0.06735, 0.5571, 0.07171, 0.3539, 0.07171, 0.0797, 0.06735, 0.1629, 0.06735, 0.1629, 0.07171, 0.0797, 0.07171, 0.5571, 0.06735, 0.7476, 0.06735, 0.7476, 0.07171, 0.5571, 0.07171, 0.1629, 0.06735, 0.3539, 0.06735, 0.3539, 0.07171, 0.1629, 0.07171, 0.7476, 0.06735, 0.8266, 0.06735, 0.8266, 0.07171, 0.7476, 0.07171, 0.9998, 0.7552, 0.9989, 0.8347, 0.4897, 0.8347, 0.4906, 0.7552])
me_screw_001.materials.append(mat_screw_001)
me_screw_001.use_remesh_preserve_volume = False
me_screw_001.use_remesh_preserve_attributes = False
me_screw_001.use_mirror_vertex_groups = False
me_screw_001.update()
me_screw_005 = bpy.data.meshes.new('screw_005')
me_screw_005.from_pydata([(0.0, 0.09848, 0.0), (0.08529, 0.04924, 0.0), (0.08529, -0.04924, 0.0), (0.0, -0.09848, 0.0), (-0.08529, -0.04924, 0.0), (-0.08529, 0.04924, 0.0), (0.04882, -0.02819, 0.1048), (-0.04882, 0.02819, 0.1048), (0.07042, 0.04065, 0.1002), (0.0, 0.08131, 0.1002), (0.07042, -0.04065, 0.1002), (0.0, -0.08131, 0.1002), (-0.07042, -0.04065, 0.1002), (-0.07042, 0.04065, 0.1002), (0.0, 0.05637, 0.1048), (0.04882, 0.02819, 0.1048), (0.0, -0.05637, 0.1048), (-0.04882, -0.02819, 0.1048), (0.0, 0.08585, 0.08908), (0.07435, 0.04293, 0.08908), (0.07435, -0.04293, 0.08908), (0.0, -0.08585, 0.08908), (-0.07435, -0.04293, 0.08908), (-0.07435, 0.04293, 0.08908)], [], [(18, 9, 8, 19), (19, 8, 10, 20), (20, 10, 11, 21), (21, 11, 12, 22), (22, 12, 13, 23), (23, 13, 9, 18), (7, 14, 9, 13), (6, 16, 11, 10), (16, 17, 12, 11), (17, 7, 13, 12), (6, 10, 8, 15), (15, 14, 7, 17, 16, 6), (15, 8, 9, 14), (5, 23, 18, 0), (4, 22, 23, 5), (3, 21, 22, 4), (2, 20, 21, 3), (1, 19, 20, 2), (0, 18, 19, 1)])
me_screw_005.polygons.foreach_set('use_smooth', [True] * 19)
_uv = me_screw_005.uv_layers.new(name='UVMap')
_uv.uv.foreach_set('vector', [0.07738, 0.4533, 0.04931, 0.4498, 0.04836, 0.2611, 0.07567, 0.2575, 0.07567, 0.2575, 0.04836, 0.2611, 0.0001667, 0.07621, 0.02565, 0.06406, 0.6483, 0.9742, 0.6359, 0.9998, 0.4498, 0.9507, 0.4533, 0.9226, 0.4533, 0.9226, 0.4498, 0.9507, 0.2611, 0.9516, 0.2575, 0.9243, 0.2575, 0.9243, 0.2611, 0.9516, 0.07621, 0.9998, 0.06406, 0.9744, 0.0258, 0.6483, 0.0001669, 0.6359, 0.04931, 0.4498, 0.07738, 0.4533, 0.3481, 0.0001667, 0.4173, 0.1149, 0.3877, 0.1675, 0.2878, 0.001927, 0.6207, 0.3351, 0.5514, 0.2203, 0.581, 0.1678, 0.6809, 0.3333, 0.5514, 0.2203, 0.4173, 0.2203, 0.3877, 0.1678, 0.581, 0.1678, 0.4173, 0.2203, 0.3481, 0.3351, 0.2878, 0.3333, 0.3877, 0.1678, 0.6207, 0.0001674, 0.6809, 0.001928, 0.581, 0.1675, 0.5514, 0.1149, 0.4888, 0.3354, 0.5559, 0.4515, 0.4888, 0.5676, 0.3548, 0.5676, 0.2878, 0.4515, 0.3548, 0.3354, 0.5514, 0.1149, 0.581, 0.1675, 0.3877, 0.1675, 0.4173, 0.1149, 0.2361, 0.7122, 0.0258, 0.6483, 0.07738, 0.4533, 0.2863, 0.4764, 0.2374, 0.7126, 0.2575, 0.9243, 0.06406, 0.9744, 0.0001667, 0.7622, 0.4764, 0.7137, 0.4533, 0.9226, 0.2575, 0.9243, 0.2374, 0.7126, 0.7122, 0.7639, 0.6483, 0.9742, 0.4533, 0.9226, 0.4764, 0.7137, 0.2874, 0.2374, 0.07567, 0.2575, 0.02565, 0.06406, 0.2378, 0.0001667, 0.2863, 0.4764, 0.07738, 0.4533, 0.07567, 0.2575, 0.2874, 0.2374])
me_screw_005.materials.append(mat_screw_005)
me_screw_005.use_remesh_preserve_volume = False
me_screw_005.use_remesh_preserve_attributes = False
me_screw_005.use_mirror_vertex_groups = False
me_screw_005.update()
me_screw_006 = bpy.data.meshes.new('screw_006')
me_screw_006.from_pydata([(0.0, 0.1102, -1.192e-07), (0.09544, 0.0551, -1.192e-07), (0.09544, -0.0551, -1.192e-07), (0.0, -0.1102, -1.192e-07), (-0.09544, -0.0551, -1.192e-07), (-0.09544, 0.0551, -1.192e-07), (0.09544, 0.0551, 0.1121), (0.0, 0.1102, 0.1121), (0.09544, -0.0551, 0.1121), (0.0, -0.1102, 0.1121), (-0.09544, -0.0551, 0.1121), (-0.09544, 0.0551, 0.1121), (0.0, 0.08567, 0.1096), (0.0, 0.06674, 0.1181), (0.0, 0.07622, 0.08967), (0.0578, 0.03337, 0.1181), (0.07419, 0.04283, 0.1096), (0.06601, 0.03811, 0.08967), (0.0578, -0.03337, 0.1181), (0.07419, -0.04283, 0.1096), (0.06601, -0.03811, 0.08967), (-0.0578, -0.03337, 0.1181), (-0.07419, -0.04283, 0.1096), (-0.06601, -0.03811, 0.08967), (0.0, -0.06674, 0.1181), (0.0, -0.08567, 0.1096), (0.0, -0.07622, 0.08967), (-0.0578, 0.03337, 0.1181), (-0.07419, 0.04283, 0.1096), (-0.06601, 0.03811, 0.08967)], [], [(0, 7, 6, 1), (1, 6, 8, 2), (2, 8, 9, 3), (3, 9, 10, 4), (4, 10, 11, 5), (5, 11, 7, 0), (16, 6, 7, 12), (28, 11, 10, 22), (19, 8, 6, 16), (22, 10, 9, 25), (25, 9, 8, 19), (12, 7, 11, 28), (13, 15, 17, 14), (14, 17, 16, 12), (15, 18, 20, 17), (17, 20, 19, 16), (18, 24, 26, 20), (20, 26, 25, 19), (24, 21, 23, 26), (26, 23, 22, 25), (21, 27, 29, 23), (23, 29, 28, 22), (27, 13, 14, 29), (29, 14, 12, 28), (13, 27, 21, 24, 18, 15)])
me_screw_006.polygons.foreach_set('use_smooth', [True] * 25)
_uv = me_screw_006.uv_layers.new(name='UVMap')
_uv.uv.foreach_set('vector', [0.4697, 0.000221, 0.4697, 0.239, 0.2349, 0.239, 0.2349, 0.0002211, 0.2349, 0.0002211, 0.2349, 0.239, 0.000221, 0.239, 0.000221, 0.0002211, 0.7044, 0.2395, 0.7044, 0.4783, 0.4697, 0.4783, 0.4697, 0.2395, 0.4697, 0.2395, 0.4697, 0.4783, 0.2349, 0.4783, 0.2349, 0.2395, 0.2349, 0.2395, 0.2349, 0.4783, 0.000221, 0.4783, 0.000221, 0.2395, 0.7044, 0.000221, 0.7044, 0.239, 0.4697, 0.239, 0.4697, 0.000221, 0.3674, 0.636, 0.3869, 0.6851, 0.1474, 0.678, 0.168, 0.6338, 0.04784, 0.867, 0.000221, 0.854, 0.1666, 0.6856, 0.1861, 0.7347, 0.5057, 0.5037, 0.5533, 0.5166, 0.3869, 0.6851, 0.3674, 0.636, 0.1861, 0.7347, 0.1666, 0.6856, 0.4061, 0.6927, 0.3855, 0.7368, 0.3855, 0.7368, 0.4061, 0.6927, 0.5533, 0.8606, 0.5043, 0.8705, 0.168, 0.6338, 0.1474, 0.678, 0.000221, 0.5101, 0.04922, 0.5002, 0.1645, 0.9368, 0.3067, 0.9368, 0.3168, 0.9998, 0.1544, 0.9998, 0.1874, 0.5904, 0.3484, 0.5878, 0.3674, 0.636, 0.168, 0.6338, 0.3067, 0.9368, 0.4417, 0.8924, 0.471, 0.9491, 0.3168, 0.9998, 0.3484, 0.5878, 0.4695, 0.4788, 0.5057, 0.5037, 0.3674, 0.636, 0.9129, 0.9998, 0.7779, 0.9554, 0.788, 0.8924, 0.9422, 0.9431, 0.4665, 0.8919, 0.3661, 0.7803, 0.3855, 0.7368, 0.5043, 0.8705, 0.7779, 0.9554, 0.6357, 0.9554, 0.6256, 0.8924, 0.788, 0.8924, 0.3661, 0.7803, 0.2051, 0.7829, 0.1861, 0.7347, 0.3855, 0.7368, 0.6357, 0.9554, 0.5007, 0.9998, 0.4714, 0.9431, 0.6256, 0.8924, 0.2051, 0.7829, 0.08406, 0.8919, 0.04784, 0.867, 0.1861, 0.7347, 0.02949, 0.8924, 0.1645, 0.9368, 0.1544, 0.9998, 0.000221, 0.9491, 0.08698, 0.4787, 0.1874, 0.5904, 0.168, 0.6338, 0.04922, 0.5002, 0.9891, 0.6018, 0.918, 0.7249, 0.7759, 0.7249, 0.7048, 0.6018, 0.7759, 0.4787, 0.918, 0.4787])
me_screw_006.materials.append(mat_screw_006)
me_screw_006.use_remesh_preserve_volume = False
me_screw_006.use_remesh_preserve_attributes = False
me_screw_006.use_mirror_vertex_groups = False
me_screw_006.update()
me_screw_002 = bpy.data.meshes.new('screw_002')
me_screw_002.from_pydata([(6.692e-08, -0.1066, 1.192e-07), (-0.09231, -0.0533, 1.192e-07), (-0.09231, 0.0533, 1.192e-07), (-6.692e-08, 0.1066, 1.192e-07), (0.09231, 0.0533, 1.192e-07), (0.09231, -0.0533, 1.192e-07), (-0.09231, -0.0533, 0.1084), (6.692e-08, -0.1066, 0.1084), (-0.09231, 0.0533, 0.1084), (-6.692e-08, 0.1066, 0.1084), (0.09231, 0.0533, 0.1084), (0.09231, -0.0533, 0.1084), (4.64e-08, -0.0739, 0.1192), (0.06933, 0.04003, 0.1098), (-0.064, -0.03695, 0.1192), (-5.026e-08, 0.08005, 0.1098), (-0.064, 0.03695, 0.1192), (-0.06933, 0.04003, 0.1098), (-4.64e-08, 0.0739, 0.1192), (-0.06933, -0.04003, 0.1098), (0.064, 0.03695, 0.1192), (0.06933, -0.04003, 0.1098), (0.064, -0.03695, 0.1192), (5.026e-08, -0.08005, 0.1098), (5.081e-08, -0.08093, 0.1084), (-0.07009, -0.04047, 0.1084), (0.07009, -0.04047, 0.1084), (-0.07009, 0.04047, 0.1084), (-5.081e-08, 0.08093, 0.1084), (0.07009, 0.04047, 0.1084)], [], [(0, 7, 6, 1), (1, 6, 8, 2), (2, 8, 9, 3), (3, 9, 10, 4), (4, 10, 11, 5), (5, 11, 7, 0), (14, 12, 22, 20, 18, 16), (26, 24, 7, 11), (27, 28, 9, 8), (28, 29, 10, 9), (29, 26, 11, 10), (16, 17, 19, 14), (17, 27, 25, 19), (18, 15, 17, 16), (15, 28, 27, 17), (20, 13, 15, 18), (13, 29, 28, 15), (22, 21, 13, 20), (21, 26, 29, 13), (12, 23, 21, 22), (23, 24, 26, 21), (19, 25, 24, 23), (14, 19, 23, 12), (25, 27, 8, 6), (24, 25, 6, 7)])
me_screw_002.polygons.foreach_set('use_smooth', [True] * 25)
_uv = me_screw_002.uv_layers.new(name='UVMap')
_uv.uv.foreach_set('vector', [0.5937, 0.0003968, 0.5936, 0.2017, 0.3958, 0.2016, 0.3959, 0.0003285, 0.3959, 0.0003285, 0.3958, 0.2016, 0.198, 0.2015, 0.1981, 0.0002602, 0.1981, 0.0002602, 0.198, 0.2015, 0.0001919, 0.2014, 0.0002614, 0.0001919, 0.5937, 0.2022, 0.5936, 0.4035, 0.3958, 0.4034, 0.3959, 0.2022, 0.3959, 0.2022, 0.3958, 0.4034, 0.198, 0.4034, 0.1981, 0.2021, 0.1981, 0.2021, 0.198, 0.4034, 0.0001919, 0.4033, 0.0002614, 0.202, 0.4118, 0.8131, 0.3432, 0.6943, 0.4118, 0.5756, 0.5489, 0.5756, 0.6175, 0.6943, 0.5489, 0.8131, 0.04143, 0.5266, 0.04143, 0.6768, 0.0001919, 0.7006, 0.0001919, 0.5028, 0.6161, 0.534, 0.6912, 0.4039, 0.7388, 0.4039, 0.6399, 0.5752, 0.3016, 0.5266, 0.1715, 0.4515, 0.1715, 0.4039, 0.3428, 0.5028, 0.1715, 0.4515, 0.04143, 0.5266, 0.0001919, 0.5028, 0.1715, 0.4039, 0.8655, 0.07228, 0.8712, 0.09237, 0.7227, 0.09237, 0.7284, 0.07228, 0.8712, 0.09237, 0.8721, 0.09525, 0.7219, 0.09525, 0.7227, 0.09237, 0.9822, 0.0001925, 0.9976, 0.01428, 0.8712, 0.09237, 0.8655, 0.07228, 0.9976, 0.01428, 0.9998, 0.0163, 0.8721, 0.09525, 0.8712, 0.09237, 0.6146, 0.8365, 0.6204, 0.8164, 0.7467, 0.8945, 0.7313, 0.9086, 0.6204, 0.8164, 0.6212, 0.8135, 0.7489, 0.8925, 0.7467, 0.8945, 0.4775, 0.8365, 0.4718, 0.8164, 0.6204, 0.8164, 0.6146, 0.8365, 0.4718, 0.8164, 0.471, 0.8135, 0.6212, 0.8135, 0.6204, 0.8164, 0.3608, 0.9086, 0.3454, 0.8945, 0.4718, 0.8164, 0.4775, 0.8365, 0.3454, 0.8945, 0.3432, 0.8925, 0.471, 0.8135, 0.4718, 0.8164, 0.7227, 0.09237, 0.7219, 0.09525, 0.5941, 0.0163, 0.5963, 0.01428, 0.7284, 0.07228, 0.7227, 0.09237, 0.5963, 0.01428, 0.6117, 0.0001919, 0.4659, 0.534, 0.6161, 0.534, 0.6399, 0.5752, 0.4421, 0.5752, 0.3908, 0.4039, 0.4659, 0.534, 0.4421, 0.5752, 0.3432, 0.4039])
me_screw_002.materials.append(mat_screw_002)
me_screw_002.use_remesh_preserve_volume = False
me_screw_002.use_remesh_preserve_attributes = False
me_screw_002.use_mirror_vertex_groups = False
me_screw_002.update()
me_screw_004 = bpy.data.meshes.new('screw_004')
me_screw_004.from_pydata([(0.0, 0.1304, -1.192e-07), (0.1129, 0.06518, -1.192e-07), (0.1129, -0.06518, -1.192e-07), (0.0, -0.1304, -1.192e-07), (-0.1129, -0.06518, -1.192e-07), (-0.1129, 0.06518, -1.192e-07), (0.1129, 0.06518, 0.1326), (0.0, 0.1304, 0.1326), (0.1129, -0.06518, 0.1326), (0.0, -0.1304, 0.1326), (-0.1129, -0.06518, 0.1326), (-0.1129, 0.06518, 0.1326), (0.0, 0.09573, 0.1326), (0.0, 0.09038, 0.1388), (0.0, 0.09305, 0.1285), (0.07827, 0.04519, 0.1388), (0.0829, 0.04786, 0.1326), (0.08059, 0.04653, 0.1285), (0.07827, -0.04519, 0.1388), (0.0829, -0.04786, 0.1326), (0.08059, -0.04653, 0.1285), (0.0, -0.09038, 0.1388), (0.0, -0.09573, 0.1326), (0.0, -0.09305, 0.1285), (-0.07827, -0.04519, 0.1388), (-0.0829, -0.04786, 0.1326), (-0.08059, -0.04653, 0.1285), (-0.07827, 0.04519, 0.1388), (-0.0829, 0.04786, 0.1326), (-0.08059, 0.04653, 0.1285), (0.0, 0.09897, 0.1326), (0.08571, 0.04949, 0.1326), (-0.08571, 0.04949, 0.1326), (0.08571, -0.04949, 0.1326), (0.0, -0.09897, 0.1326), (-0.08571, -0.04949, 0.1326)], [], [(0, 7, 6, 1), (1, 6, 8, 2), (2, 8, 9, 3), (3, 9, 10, 4), (4, 10, 11, 5), (5, 11, 7, 0), (15, 13, 27, 24, 21, 18), (32, 30, 7, 11), (33, 34, 9, 8), (34, 35, 10, 9), (35, 32, 11, 10), (16, 12, 14, 17), (17, 14, 13, 15), (19, 16, 17, 20), (20, 17, 15, 18), (22, 19, 20, 23), (23, 20, 18, 21), (25, 22, 23, 26), (26, 23, 21, 24), (28, 25, 26, 29), (29, 26, 24, 27), (12, 28, 29, 14), (14, 29, 27, 13), (31, 33, 8, 6), (12, 16, 31, 30), (16, 19, 33, 31), (25, 28, 32, 35), (22, 25, 35, 34), (19, 22, 34, 33), (28, 12, 30, 32), (30, 31, 6, 7)])
me_screw_004.polygons.foreach_set('use_smooth', [True] * 31)
_uv = me_screw_004.uv_layers.new(name='UVMap')
_uv.uv.foreach_set('vector', [0.4558, 0.0002042, 0.4558, 0.232, 0.228, 0.232, 0.228, 0.0002042, 0.228, 0.0002042, 0.228, 0.232, 0.0002042, 0.232, 0.0002042, 0.0002042, 0.6835, 0.2324, 0.6835, 0.4641, 0.4558, 0.4641, 0.4558, 0.2324, 0.4558, 0.2324, 0.4558, 0.4641, 0.228, 0.4641, 0.228, 0.2324, 0.228, 0.2324, 0.228, 0.4641, 0.0002042, 0.4641, 0.0002042, 0.2324, 0.6835, 0.0002042, 0.6835, 0.2319, 0.4558, 0.232, 0.4558, 0.0002042, 0.9208, 0.0002042, 0.9998, 0.137, 0.9208, 0.2737, 0.7629, 0.2737, 0.684, 0.137, 0.7629, 0.0002042, 0.05509, 0.468, 0.1599, 0.6108, 0.1353, 0.6592, 0.0002042, 0.4739, 0.438, 0.8507, 0.3332, 0.7079, 0.3578, 0.6596, 0.4929, 0.8448, 0.3332, 0.7079, 0.1541, 0.7077, 0.1309, 0.6596, 0.3578, 0.6596, 0.1541, 0.7077, 0.05286, 0.8426, 0.0002042, 0.8367, 0.1309, 0.6596, 0.3366, 0.6063, 0.1625, 0.6057, 0.1668, 0.5972, 0.3326, 0.5982, 0.7982, 0.9124, 0.6356, 0.9124, 0.6379, 0.894, 0.7959, 0.894, 0.4348, 0.4755, 0.3366, 0.6063, 0.3326, 0.5982, 0.4275, 0.4726, 0.9557, 0.8719, 0.7982, 0.9124, 0.7959, 0.894, 0.9488, 0.8546, 0.3306, 0.713, 0.4327, 0.8513, 0.425, 0.8542, 0.3263, 0.7215, 0.3203, 0.8546, 0.4777, 0.8951, 0.4709, 0.9124, 0.3179, 0.8731, 0.1565, 0.7124, 0.3306, 0.713, 0.3263, 0.7215, 0.1605, 0.7205, 0.1577, 0.8546, 0.3203, 0.8546, 0.3179, 0.8731, 0.16, 0.8731, 0.05834, 0.8433, 0.1565, 0.7124, 0.1605, 0.7205, 0.0656, 0.8461, 0.0002042, 0.8951, 0.1577, 0.8546, 0.16, 0.8731, 0.007073, 0.9124, 0.1625, 0.6057, 0.06043, 0.4674, 0.06809, 0.4645, 0.1668, 0.5972, 0.6356, 0.9124, 0.4781, 0.8719, 0.485, 0.8546, 0.6379, 0.894, 0.339, 0.611, 0.4402, 0.4761, 0.4929, 0.4821, 0.3622, 0.6592, 0.1625, 0.6057, 0.3366, 0.6063, 0.339, 0.611, 0.1599, 0.6108, 0.3366, 0.6063, 0.4348, 0.4755, 0.4402, 0.4761, 0.339, 0.611, 0.1565, 0.7124, 0.05834, 0.8433, 0.05286, 0.8426, 0.1541, 0.7077, 0.3306, 0.713, 0.1565, 0.7124, 0.1541, 0.7077, 0.3332, 0.7079, 0.4327, 0.8513, 0.3306, 0.713, 0.3332, 0.7079, 0.438, 0.8507, 0.06043, 0.4674, 0.1625, 0.6057, 0.1599, 0.6108, 0.05509, 0.468, 0.1599, 0.6108, 0.339, 0.611, 0.3622, 0.6592, 0.1353, 0.6592])
me_screw_004.materials.append(mat_screw_004)
me_screw_004.use_remesh_preserve_volume = False
me_screw_004.use_remesh_preserve_attributes = False
me_screw_004.use_mirror_vertex_groups = False
me_screw_004.update()

# ---- objects
ob_screw_008 = bpy.data.objects.new('screw_008', me_circle_001)
ob_gewinde = bpy.data.objects.new('Gewinde', me_worm_gear_001)
ob_screw_007 = bpy.data.objects.new('screw_007', me_circle)
ob_screw_003 = bpy.data.objects.new('screw_003', me_screw_003)
ob_screw_001 = bpy.data.objects.new('screw_001', me_screw_001)
ob_screw_005 = bpy.data.objects.new('screw_005', me_screw_005)
ob_screw_006 = bpy.data.objects.new('screw_006', me_screw_006)
ob_screw_002 = bpy.data.objects.new('screw_002', me_screw_002)
ob_screw_004 = bpy.data.objects.new('screw_004', me_screw_004)

# ---- transforms, parenting, visibility, modifiers, constraints
ob_screw_008.location = (-1.713, 1.843e-05, 0.0)
ob_screw_008.lineart.crease_threshold = 0.0
_m = ob_screw_008.modifiers.new('Bevel', 'BEVEL')
_m.segments = 2
_m.limit_method = 'WEIGHT'
_m.offset_type = 'WIDTH'
_m.spread = 0.0
_m = ob_screw_008.modifiers.new('Subsurf', 'SUBSURF')
_m.uv_smooth = 'PRESERVE_CORNERS'
_m.quality = 2
_m.levels = 2
_m.show_only_control_edges = False
ob_gewinde.location = (1.726, 0.0, 0.025)
ob_gewinde.lineart.crease_threshold = 0.0
_vg = ob_gewinde.vertex_groups.new(name='Tips')
_vg = ob_gewinde.vertex_groups.new(name='Valleys')
_m = ob_gewinde.modifiers.new('Bevel', 'BEVEL')
_m.segments = 2
_m.limit_method = 'WEIGHT'
_m.offset_type = 'WIDTH'
_m.spread = 0.0
_m = ob_gewinde.modifiers.new('Subsurf', 'SUBSURF')
_m.uv_smooth = 'PRESERVE_CORNERS'
_m.quality = 2
_m.levels = 2
_m.show_only_control_edges = False
_m = ob_gewinde.modifiers.new('Array', 'ARRAY')
_m.count = 5
_m.constant_offset_displace = (0.0, 0.0, 0.0)
_m.relative_offset_displace = (0.0, 0.0, 0.98)
ob_screw_007.location = (-1.3, -3.725e-09, 0.0)
ob_screw_007.lineart.crease_threshold = 0.0
_m = ob_screw_007.modifiers.new('Bevel', 'BEVEL')
_m.segments = 2
_m.limit_method = 'WEIGHT'
_m.offset_type = 'WIDTH'
_m.spread = 0.0
_m = ob_screw_007.modifiers.new('Subsurf', 'SUBSURF')
_m.uv_smooth = 'PRESERVE_CORNERS'
_m.quality = 2
_m.levels = 2
_m.show_only_control_edges = False
ob_screw_003.location = (0.0, 0.0, 0.0)
ob_screw_003.lineart.crease_threshold = 0.0
_m = ob_screw_003.modifiers.new('Bevel', 'BEVEL')
_m.segments = 2
_m.limit_method = 'WEIGHT'
_m.offset_type = 'WIDTH'
_m.spread = 0.0
_m = ob_screw_003.modifiers.new('Subsurf', 'SUBSURF')
_m.uv_smooth = 'PRESERVE_CORNERS'
_m.quality = 2
_m.levels = 2
_m.show_only_control_edges = False
ob_screw_001.location = (-0.8645, 0.0, 0.0)
ob_screw_001.lineart.crease_threshold = 0.0
_m = ob_screw_001.modifiers.new('Bevel', 'BEVEL')
_m.segments = 2
_m.limit_method = 'WEIGHT'
_m.offset_type = 'WIDTH'
_m.spread = 0.0
_m = ob_screw_001.modifiers.new('Subsurf', 'SUBSURF')
_m.uv_smooth = 'PRESERVE_CORNERS'
_m.quality = 2
_m.levels = 2
_m.show_only_control_edges = False
ob_screw_005.location = (0.7942, 0.0, 0.0)
ob_screw_005.lineart.crease_threshold = 0.0
_m = ob_screw_005.modifiers.new('Bevel', 'BEVEL')
_m.segments = 2
_m.limit_method = 'WEIGHT'
_m.offset_type = 'WIDTH'
_m.spread = 0.0
_m = ob_screw_005.modifiers.new('Subsurf', 'SUBSURF')
_m.uv_smooth = 'PRESERVE_CORNERS'
_m.quality = 2
_m.levels = 2
_m.show_only_control_edges = False
ob_screw_006.location = (1.319, 0.0, 0.0)
ob_screw_006.lineart.crease_threshold = 0.0
_m = ob_screw_006.modifiers.new('Bevel', 'BEVEL')
_m.segments = 2
_m.limit_method = 'WEIGHT'
_m.offset_type = 'WIDTH'
_m.spread = 0.0
_m = ob_screw_006.modifiers.new('Subsurf', 'SUBSURF')
_m.uv_smooth = 'PRESERVE_CORNERS'
_m.quality = 2
_m.levels = 2
_m.show_only_control_edges = False
ob_screw_002.location = (-0.4354, 0.0, 0.0)
ob_screw_002.lineart.crease_threshold = 0.0
_m = ob_screw_002.modifiers.new('Bevel', 'BEVEL')
_m.segments = 2
_m.limit_method = 'WEIGHT'
_m.offset_type = 'WIDTH'
_m.spread = 0.0
_m = ob_screw_002.modifiers.new('Subsurf', 'SUBSURF')
_m.uv_smooth = 'PRESERVE_CORNERS'
_m.quality = 2
_m.levels = 2
_m.show_only_control_edges = False
ob_screw_004.location = (0.3893, 0.0, 0.0)
ob_screw_004.lineart.crease_threshold = 0.0
_m = ob_screw_004.modifiers.new('Bevel', 'BEVEL')
_m.segments = 2
_m.limit_method = 'WEIGHT'
_m.offset_type = 'WIDTH'
_m.spread = 0.0
_m = ob_screw_004.modifiers.new('Subsurf', 'SUBSURF')
_m.uv_smooth = 'PRESERVE_CORNERS'
_m.quality = 2
_m.levels = 2
_m.show_only_control_edges = False

# ---- collection membership
col_collection_1.objects.link(ob_screw_008)
col_collection_1.objects.link(ob_gewinde)
col_collection_1.objects.link(ob_screw_007)
col_collection_1.objects.link(ob_screw_003)
col_collection_1.objects.link(ob_screw_001)
col_collection_1.objects.link(ob_screw_005)
col_collection_1.objects.link(ob_screw_006)
col_collection_1.objects.link(ob_screw_002)
col_collection_1.objects.link(ob_screw_004)

# ---- scene / render settings (as saved in the file)
scene.frame_start = 1; scene.frame_end = 250; scene.frame_set(1)
scene.render.engine = 'CYCLES'
scene.render.dither_intensity = 0.0
scene.cycles.use_denoising = False
scene.cycles.samples = 128
scene.cycles.sampling_pattern = 'TABULATED_SOBOL'
scene.cycles.use_adaptive_sampling = False
scene.cycles.use_light_tree = False
scene.cycles.blur_glossy = 0.0
scene.cycles.sample_clamp_indirect = 0.0
scene.view_settings.view_transform = 'Standard'
bpy.context.view_layer.update()

# ---- added for rendering (the .blend has no active camera and no usable light): camera, sun
cam_auto = bpy.data.cameras.new('AutoCamera')
cam_auto.lens = 50.0
cam_auto.sensor_width = 36.0
cam_auto.clip_end = 1000.0
ob_auto_camera = bpy.data.objects.new('AutoCamera', cam_auto)
scene.collection.objects.link(ob_auto_camera)
ob_auto_camera.location = (3.31951, -3.99512, 2.73346)
ob_auto_camera.rotation_euler = (1.09748, -7.21219e-08, 0.694738)
scene.camera = ob_auto_camera
light_auto_sun = bpy.data.lights.new('AutoSun', 'SUN')
light_auto_sun.energy = 3.0
light_auto_sun.angle = 0.0523599
ob_auto_sun = bpy.data.objects.new('AutoSun', light_auto_sun)
scene.collection.objects.link(ob_auto_sun)
ob_auto_sun.rotation_euler = (0.872665, 0.174533, 0.523599)
bpy.context.view_layer.update()
